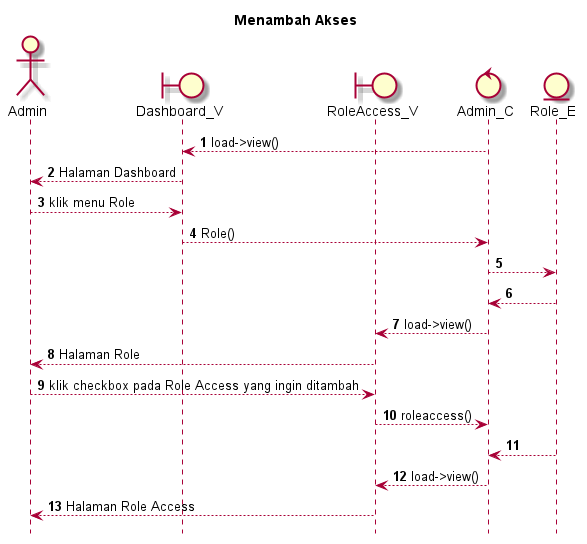

The diagram above was rendered by PlantUML. Its source (embedded in the PNG):
@startuml

autonumber
hide footbox
title Menambah Akses

Actor Admin
boundary Dashboard_V
boundary RoleAccess_V
control Admin_C
Entity Role_E

Admin_C --> Dashboard_V: load->view()
Dashboard_V --> Admin: Halaman Dashboard
Admin --> Dashboard_V: klik menu Role
Dashboard_V --> Admin_C: Role()
Admin_C --> Role_E:
    
    Role_E --> Admin_C:
    Admin_C --> RoleAccess_V: load->view()
    RoleAccess_V --> Admin: Halaman Role

Admin --> RoleAccess_V: klik checkbox pada Role Access yang ingin ditambah
RoleAccess_V --> Admin_C: roleaccess()

    Role_E --> Admin_C: 
    Admin_C --> RoleAccess_V: load->view()
    RoleAccess_V --> Admin: Halaman Role Access



@enduml